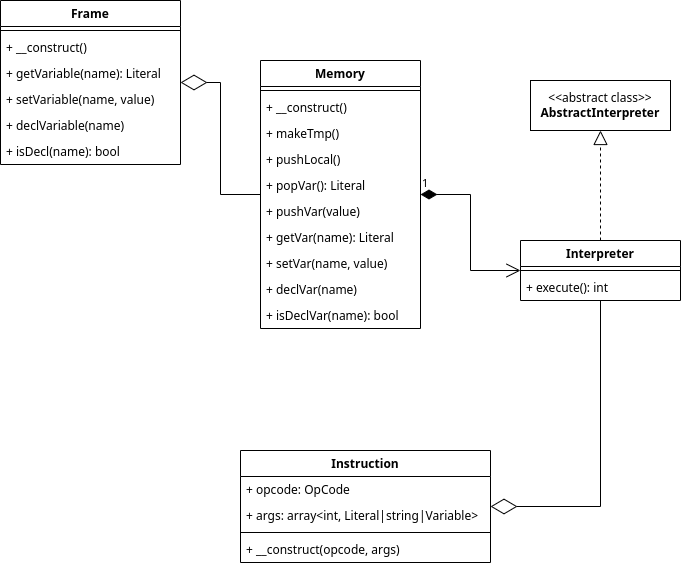

The diagram above was exported from draw.io. Its source (the exported page's mxGraphModel, read from the mxfile embedded in the PNG):
<mxGraphModel dx="1399" dy="814" grid="1" gridSize="10" guides="1" tooltips="1" connect="1" arrows="1" fold="1" page="1" pageScale="1" pageWidth="700" pageHeight="600" math="0" shadow="0">
  <root>
    <mxCell id="WIyWlLk6GJQsqaUBKTNV-0" />
    <mxCell id="WIyWlLk6GJQsqaUBKTNV-1" parent="WIyWlLk6GJQsqaUBKTNV-0" />
    <mxCell id="OUJFUzNw8pVZdD7VIjOi-0" value="Interpreter" style="swimlane;fontStyle=1;align=center;verticalAlign=top;childLayout=stackLayout;horizontal=1;startSize=26;horizontalStack=0;resizeParent=1;resizeParentMax=0;resizeLast=0;collapsible=1;marginBottom=0;whiteSpace=wrap;html=1;" vertex="1" parent="WIyWlLk6GJQsqaUBKTNV-1">
      <mxGeometry x="530" y="259" width="160" height="60" as="geometry" />
    </mxCell>
    <mxCell id="OUJFUzNw8pVZdD7VIjOi-2" value="" style="line;strokeWidth=1;fillColor=none;align=left;verticalAlign=middle;spacingTop=-1;spacingLeft=3;spacingRight=3;rotatable=0;labelPosition=right;points=[];portConstraint=eastwest;strokeColor=inherit;" vertex="1" parent="OUJFUzNw8pVZdD7VIjOi-0">
      <mxGeometry y="26" width="160" height="8" as="geometry" />
    </mxCell>
    <mxCell id="OUJFUzNw8pVZdD7VIjOi-3" value="+ execute(): int" style="text;strokeColor=none;fillColor=none;align=left;verticalAlign=top;spacingLeft=4;spacingRight=4;overflow=hidden;rotatable=0;points=[[0,0.5],[1,0.5]];portConstraint=eastwest;whiteSpace=wrap;html=1;" vertex="1" parent="OUJFUzNw8pVZdD7VIjOi-0">
      <mxGeometry y="34" width="160" height="26" as="geometry" />
    </mxCell>
    <mxCell id="OUJFUzNw8pVZdD7VIjOi-4" value="&amp;lt;&amp;lt;abstract class&amp;gt;&amp;gt;&lt;br&gt;&lt;b&gt;AbstractInterpreter&lt;/b&gt;" style="html=1;whiteSpace=wrap;" vertex="1" parent="WIyWlLk6GJQsqaUBKTNV-1">
      <mxGeometry x="540" y="99" width="140" height="50" as="geometry" />
    </mxCell>
    <mxCell id="OUJFUzNw8pVZdD7VIjOi-5" value="Frame" style="swimlane;fontStyle=1;align=center;verticalAlign=top;childLayout=stackLayout;horizontal=1;startSize=26;horizontalStack=0;resizeParent=1;resizeParentMax=0;resizeLast=0;collapsible=1;marginBottom=0;whiteSpace=wrap;html=1;" vertex="1" parent="WIyWlLk6GJQsqaUBKTNV-1">
      <mxGeometry x="10" y="19" width="180" height="164" as="geometry" />
    </mxCell>
    <mxCell id="OUJFUzNw8pVZdD7VIjOi-7" value="" style="line;strokeWidth=1;fillColor=none;align=left;verticalAlign=middle;spacingTop=-1;spacingLeft=3;spacingRight=3;rotatable=0;labelPosition=right;points=[];portConstraint=eastwest;strokeColor=inherit;" vertex="1" parent="OUJFUzNw8pVZdD7VIjOi-5">
      <mxGeometry y="26" width="180" height="8" as="geometry" />
    </mxCell>
    <mxCell id="OUJFUzNw8pVZdD7VIjOi-17" value="+ __construct()" style="text;strokeColor=none;fillColor=none;align=left;verticalAlign=top;spacingLeft=4;spacingRight=4;overflow=hidden;rotatable=0;points=[[0,0.5],[1,0.5]];portConstraint=eastwest;whiteSpace=wrap;html=1;" vertex="1" parent="OUJFUzNw8pVZdD7VIjOi-5">
      <mxGeometry y="34" width="180" height="26" as="geometry" />
    </mxCell>
    <mxCell id="OUJFUzNw8pVZdD7VIjOi-8" value="+ getVariable(name): Literal" style="text;strokeColor=none;fillColor=none;align=left;verticalAlign=top;spacingLeft=4;spacingRight=4;overflow=hidden;rotatable=0;points=[[0,0.5],[1,0.5]];portConstraint=eastwest;whiteSpace=wrap;html=1;" vertex="1" parent="OUJFUzNw8pVZdD7VIjOi-5">
      <mxGeometry y="60" width="180" height="26" as="geometry" />
    </mxCell>
    <mxCell id="OUJFUzNw8pVZdD7VIjOi-9" value="+ setVariable(name, value)" style="text;strokeColor=none;fillColor=none;align=left;verticalAlign=top;spacingLeft=4;spacingRight=4;overflow=hidden;rotatable=0;points=[[0,0.5],[1,0.5]];portConstraint=eastwest;whiteSpace=wrap;html=1;" vertex="1" parent="OUJFUzNw8pVZdD7VIjOi-5">
      <mxGeometry y="86" width="180" height="26" as="geometry" />
    </mxCell>
    <mxCell id="OUJFUzNw8pVZdD7VIjOi-10" value="+ declVariable(name)" style="text;strokeColor=none;fillColor=none;align=left;verticalAlign=top;spacingLeft=4;spacingRight=4;overflow=hidden;rotatable=0;points=[[0,0.5],[1,0.5]];portConstraint=eastwest;whiteSpace=wrap;html=1;" vertex="1" parent="OUJFUzNw8pVZdD7VIjOi-5">
      <mxGeometry y="112" width="180" height="26" as="geometry" />
    </mxCell>
    <mxCell id="OUJFUzNw8pVZdD7VIjOi-11" value="+ isDecl(name): bool" style="text;strokeColor=none;fillColor=none;align=left;verticalAlign=top;spacingLeft=4;spacingRight=4;overflow=hidden;rotatable=0;points=[[0,0.5],[1,0.5]];portConstraint=eastwest;whiteSpace=wrap;html=1;" vertex="1" parent="OUJFUzNw8pVZdD7VIjOi-5">
      <mxGeometry y="138" width="180" height="26" as="geometry" />
    </mxCell>
    <mxCell id="OUJFUzNw8pVZdD7VIjOi-12" value="Instruction" style="swimlane;fontStyle=1;align=center;verticalAlign=top;childLayout=stackLayout;horizontal=1;startSize=26;horizontalStack=0;resizeParent=1;resizeParentMax=0;resizeLast=0;collapsible=1;marginBottom=0;whiteSpace=wrap;html=1;" vertex="1" parent="WIyWlLk6GJQsqaUBKTNV-1">
      <mxGeometry x="250" y="469" width="250" height="112" as="geometry" />
    </mxCell>
    <mxCell id="OUJFUzNw8pVZdD7VIjOi-13" value="+ opcode: OpCode" style="text;strokeColor=none;fillColor=none;align=left;verticalAlign=top;spacingLeft=4;spacingRight=4;overflow=hidden;rotatable=0;points=[[0,0.5],[1,0.5]];portConstraint=eastwest;whiteSpace=wrap;html=1;" vertex="1" parent="OUJFUzNw8pVZdD7VIjOi-12">
      <mxGeometry y="26" width="250" height="26" as="geometry" />
    </mxCell>
    <mxCell id="OUJFUzNw8pVZdD7VIjOi-16" value="+ args: array&amp;lt;int, Literal|string|Variable&amp;gt;" style="text;strokeColor=none;fillColor=none;align=left;verticalAlign=top;spacingLeft=4;spacingRight=4;overflow=hidden;rotatable=0;points=[[0,0.5],[1,0.5]];portConstraint=eastwest;whiteSpace=wrap;html=1;" vertex="1" parent="OUJFUzNw8pVZdD7VIjOi-12">
      <mxGeometry y="52" width="250" height="26" as="geometry" />
    </mxCell>
    <mxCell id="OUJFUzNw8pVZdD7VIjOi-14" value="" style="line;strokeWidth=1;fillColor=none;align=left;verticalAlign=middle;spacingTop=-1;spacingLeft=3;spacingRight=3;rotatable=0;labelPosition=right;points=[];portConstraint=eastwest;strokeColor=inherit;" vertex="1" parent="OUJFUzNw8pVZdD7VIjOi-12">
      <mxGeometry y="78" width="250" height="8" as="geometry" />
    </mxCell>
    <mxCell id="OUJFUzNw8pVZdD7VIjOi-15" value="+ __construct(opcode, args)" style="text;strokeColor=none;fillColor=none;align=left;verticalAlign=top;spacingLeft=4;spacingRight=4;overflow=hidden;rotatable=0;points=[[0,0.5],[1,0.5]];portConstraint=eastwest;whiteSpace=wrap;html=1;" vertex="1" parent="OUJFUzNw8pVZdD7VIjOi-12">
      <mxGeometry y="86" width="250" height="26" as="geometry" />
    </mxCell>
    <mxCell id="OUJFUzNw8pVZdD7VIjOi-18" value="Memory" style="swimlane;fontStyle=1;align=center;verticalAlign=top;childLayout=stackLayout;horizontal=1;startSize=26;horizontalStack=0;resizeParent=1;resizeParentMax=0;resizeLast=0;collapsible=1;marginBottom=0;whiteSpace=wrap;html=1;" vertex="1" parent="WIyWlLk6GJQsqaUBKTNV-1">
      <mxGeometry x="270" y="79" width="160" height="268" as="geometry" />
    </mxCell>
    <mxCell id="OUJFUzNw8pVZdD7VIjOi-20" value="" style="line;strokeWidth=1;fillColor=none;align=left;verticalAlign=middle;spacingTop=-1;spacingLeft=3;spacingRight=3;rotatable=0;labelPosition=right;points=[];portConstraint=eastwest;strokeColor=inherit;" vertex="1" parent="OUJFUzNw8pVZdD7VIjOi-18">
      <mxGeometry y="26" width="160" height="8" as="geometry" />
    </mxCell>
    <mxCell id="OUJFUzNw8pVZdD7VIjOi-30" value="+ __construct()" style="text;strokeColor=none;fillColor=none;align=left;verticalAlign=top;spacingLeft=4;spacingRight=4;overflow=hidden;rotatable=0;points=[[0,0.5],[1,0.5]];portConstraint=eastwest;whiteSpace=wrap;html=1;" vertex="1" parent="OUJFUzNw8pVZdD7VIjOi-18">
      <mxGeometry y="34" width="160" height="26" as="geometry" />
    </mxCell>
    <mxCell id="OUJFUzNw8pVZdD7VIjOi-19" value="+ makeTmp()" style="text;strokeColor=none;fillColor=none;align=left;verticalAlign=top;spacingLeft=4;spacingRight=4;overflow=hidden;rotatable=0;points=[[0,0.5],[1,0.5]];portConstraint=eastwest;whiteSpace=wrap;html=1;" vertex="1" parent="OUJFUzNw8pVZdD7VIjOi-18">
      <mxGeometry y="60" width="160" height="26" as="geometry" />
    </mxCell>
    <mxCell id="OUJFUzNw8pVZdD7VIjOi-21" value="+ pushLocal()" style="text;strokeColor=none;fillColor=none;align=left;verticalAlign=top;spacingLeft=4;spacingRight=4;overflow=hidden;rotatable=0;points=[[0,0.5],[1,0.5]];portConstraint=eastwest;whiteSpace=wrap;html=1;" vertex="1" parent="OUJFUzNw8pVZdD7VIjOi-18">
      <mxGeometry y="86" width="160" height="26" as="geometry" />
    </mxCell>
    <mxCell id="OUJFUzNw8pVZdD7VIjOi-22" value="+ popVar(): Literal" style="text;strokeColor=none;fillColor=none;align=left;verticalAlign=top;spacingLeft=4;spacingRight=4;overflow=hidden;rotatable=0;points=[[0,0.5],[1,0.5]];portConstraint=eastwest;whiteSpace=wrap;html=1;" vertex="1" parent="OUJFUzNw8pVZdD7VIjOi-18">
      <mxGeometry y="112" width="160" height="26" as="geometry" />
    </mxCell>
    <mxCell id="OUJFUzNw8pVZdD7VIjOi-27" value="+ pushVar(value)" style="text;strokeColor=none;fillColor=none;align=left;verticalAlign=top;spacingLeft=4;spacingRight=4;overflow=hidden;rotatable=0;points=[[0,0.5],[1,0.5]];portConstraint=eastwest;whiteSpace=wrap;html=1;" vertex="1" parent="OUJFUzNw8pVZdD7VIjOi-18">
      <mxGeometry y="138" width="160" height="26" as="geometry" />
    </mxCell>
    <mxCell id="OUJFUzNw8pVZdD7VIjOi-28" value="+ getVar(name): Literal" style="text;strokeColor=none;fillColor=none;align=left;verticalAlign=top;spacingLeft=4;spacingRight=4;overflow=hidden;rotatable=0;points=[[0,0.5],[1,0.5]];portConstraint=eastwest;whiteSpace=wrap;html=1;" vertex="1" parent="OUJFUzNw8pVZdD7VIjOi-18">
      <mxGeometry y="164" width="160" height="26" as="geometry" />
    </mxCell>
    <mxCell id="OUJFUzNw8pVZdD7VIjOi-29" value="+ setVar(name, value)" style="text;strokeColor=none;fillColor=none;align=left;verticalAlign=top;spacingLeft=4;spacingRight=4;overflow=hidden;rotatable=0;points=[[0,0.5],[1,0.5]];portConstraint=eastwest;whiteSpace=wrap;html=1;" vertex="1" parent="OUJFUzNw8pVZdD7VIjOi-18">
      <mxGeometry y="190" width="160" height="26" as="geometry" />
    </mxCell>
    <mxCell id="OUJFUzNw8pVZdD7VIjOi-31" value="+ declVar(name)" style="text;strokeColor=none;fillColor=none;align=left;verticalAlign=top;spacingLeft=4;spacingRight=4;overflow=hidden;rotatable=0;points=[[0,0.5],[1,0.5]];portConstraint=eastwest;whiteSpace=wrap;html=1;" vertex="1" parent="OUJFUzNw8pVZdD7VIjOi-18">
      <mxGeometry y="216" width="160" height="26" as="geometry" />
    </mxCell>
    <mxCell id="OUJFUzNw8pVZdD7VIjOi-32" value="+ isDeclVar(name): bool" style="text;strokeColor=none;fillColor=none;align=left;verticalAlign=top;spacingLeft=4;spacingRight=4;overflow=hidden;rotatable=0;points=[[0,0.5],[1,0.5]];portConstraint=eastwest;whiteSpace=wrap;html=1;" vertex="1" parent="OUJFUzNw8pVZdD7VIjOi-18">
      <mxGeometry y="242" width="160" height="26" as="geometry" />
    </mxCell>
    <mxCell id="OUJFUzNw8pVZdD7VIjOi-33" value="" style="endArrow=block;dashed=1;endFill=0;endSize=12;html=1;rounded=0;" edge="1" parent="WIyWlLk6GJQsqaUBKTNV-1" source="OUJFUzNw8pVZdD7VIjOi-0" target="OUJFUzNw8pVZdD7VIjOi-4">
      <mxGeometry width="160" relative="1" as="geometry">
        <mxPoint x="500" y="239" as="sourcePoint" />
        <mxPoint x="660" y="239" as="targetPoint" />
      </mxGeometry>
    </mxCell>
    <mxCell id="OUJFUzNw8pVZdD7VIjOi-34" value="1" style="endArrow=open;html=1;endSize=12;startArrow=diamondThin;startSize=14;startFill=1;edgeStyle=orthogonalEdgeStyle;align=left;verticalAlign=bottom;rounded=0;" edge="1" parent="WIyWlLk6GJQsqaUBKTNV-1" source="OUJFUzNw8pVZdD7VIjOi-18" target="OUJFUzNw8pVZdD7VIjOi-0">
      <mxGeometry x="-1" y="3" relative="1" as="geometry">
        <mxPoint x="260" y="219" as="sourcePoint" />
        <mxPoint x="420" y="219" as="targetPoint" />
      </mxGeometry>
    </mxCell>
    <mxCell id="OUJFUzNw8pVZdD7VIjOi-35" value="" style="endArrow=diamondThin;endFill=0;endSize=24;html=1;rounded=0;" edge="1" parent="WIyWlLk6GJQsqaUBKTNV-1" source="OUJFUzNw8pVZdD7VIjOi-3" target="OUJFUzNw8pVZdD7VIjOi-12">
      <mxGeometry width="160" relative="1" as="geometry">
        <mxPoint x="260" y="459" as="sourcePoint" />
        <mxPoint x="420" y="459" as="targetPoint" />
        <Array as="points">
          <mxPoint x="610" y="525" />
        </Array>
      </mxGeometry>
    </mxCell>
    <mxCell id="OUJFUzNw8pVZdD7VIjOi-37" value="" style="endArrow=diamondThin;endFill=0;endSize=24;html=1;rounded=0;" edge="1" parent="WIyWlLk6GJQsqaUBKTNV-1" source="OUJFUzNw8pVZdD7VIjOi-18" target="OUJFUzNw8pVZdD7VIjOi-5">
      <mxGeometry width="160" relative="1" as="geometry">
        <mxPoint x="260" y="219" as="sourcePoint" />
        <mxPoint x="420" y="219" as="targetPoint" />
        <Array as="points">
          <mxPoint x="230" y="213" />
          <mxPoint x="230" y="101" />
        </Array>
      </mxGeometry>
    </mxCell>
  </root>
</mxGraphModel>